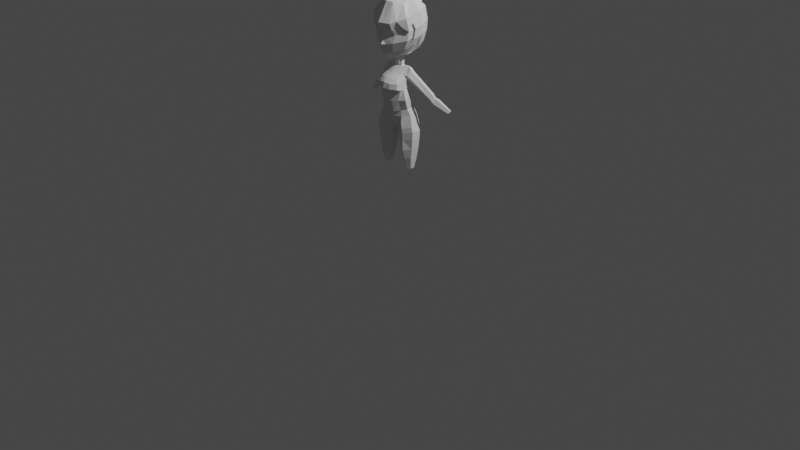 # Source: AnimeGirl.blend  (saved by Blender 2.82.7; exported with 4.5.12 LTS)
import bpy
from mathutils import Matrix  # noqa: F401  (used for matrix-valued properties, if any)

bpy.ops.wm.read_factory_settings(use_empty=True)
scene = bpy.context.scene
scene.name = 'Scene'

# ---- collections
col_collection = bpy.data.collections.new('Collection'); scene.collection.children.link(col_collection)
col_refrences = bpy.data.collections.new('refrences'); scene.collection.children.link(col_refrences)

# ---- world
world_world = bpy.data.worlds.new('World'); scene.world = world_world
world_world.use_nodes = True; world_world.node_tree.nodes.clear()
_N = world_world.node_tree.nodes; _L = world_world.node_tree.links
n0 = _N.new('ShaderNodeOutputWorld'); n0.name = 'World Output'; n0.location = (300, 300)
n1 = _N.new('ShaderNodeBackground'); n1.name = 'Background'; n1.location = (10, 300)
n1.inputs[0].default_value = (0.05088, 0.05088, 0.05088, 1.0)
_L.new(n1.outputs[0], n0.inputs[0])
n0.is_active_output = True
world_world.color = (0.05088, 0.05088, 0.05088)
world_world.use_sun_shadow = False
world_world.sun_shadow_jitter_overblur = 0.0

# ---- cameras
cam_camera = bpy.data.cameras.new('Camera')
cam_camera.clip_end = 100.0
cam_camera.ortho_scale = 7.314

# ---- lights
light_light = bpy.data.lights.new('Light', 'POINT')
light_light.transmission_factor = 0.0
light_light.energy = 1000.0
light_light.shadow_soft_size = 0.1
light_light.shadow_maximum_resolution = 0.006
light_light.use_absolute_resolution = True

# ---- meshes
me_cylinder = bpy.data.meshes.new('Cylinder')
me_cylinder.from_pydata([(1.49, 0.7692, 7.144), (1.581, 1.081, 9.041), (2.025, 0.3846, 7.157), (2.287, 0.4721, 9.183), (2.025, -0.3846, 7.157), (2.287, -0.4721, 9.183), (1.49, -0.7692, 7.144), (1.439, -0.9441, 9.0), (0.8268, -0.3846, 7.12), (0.5327, -0.4721, 8.816), (0.8268, 0.3846, 7.12), (0.5327, 0.4721, 8.816), (1.63, 1.081, 9.755), (2.319, 0.4721, 9.889), (2.319, -0.4721, 9.889), (1.408, -0.9441, 9.751), (0.363, -0.4721, 9.429), (0.7692, 0.6673, 9.533), (1.561, 1.137, 10.24), (2.195, 0.4721, 10.36), (2.195, -0.4721, 10.36), (1.356, -0.9441, 10.14), (0.2607, -0.4721, 9.904), (0.3115, 1.42, 10.0), (0.0, -0.4721, 9.904), (0.0, 1.42, 10.0), (1.241, 1.057, 11.28), (1.875, 0.3829, 11.41), (1.875, -0.3235, 11.38), (1.188, -0.8198, 11.3), (0.4415, -1.039, 11.23), (0.3011, 1.478, 11.15), (0.0, -1.119, 11.05), (0.0, 1.478, 11.15), (1.001, 0.5982, 12.3), (1.617, 0.2938, 12.19), (1.617, -0.4721, 12.01), (1.091, -0.7835, 11.82), (0.53, -1.195, 11.73), (0.5095, 0.7629, 12.34), (0.0, -1.437, 11.68), (0.0, 0.8432, 12.36), (1.515, 0.5488, 5.988), (1.83, 0.2076, 6.018), (1.83, -0.2076, 6.018), (1.515, -0.4448, 5.988), (1.091, -0.2076, 6.005), (1.091, 0.2076, 6.005), (1.465, 0.9586, 8.05), (2.178, 0.4273, 8.139), (2.178, -0.4273, 8.139), (1.465, -0.9437, 8.05), (0.7001, -0.4273, 7.96), (0.7001, 0.4273, 7.96), (0.5174, 0.9933, 9.7), (1.584, 1.081, 10.02), (1.222, -0.9197, 10.7), (1.272, 0.2165, 13.07), (1.61, -0.2389, 13.03), (1.635, -0.7382, 12.92), (1.052, -1.069, 12.84), (0.5193, -1.393, 12.8), (0.8385, 0.3703, 13.12), (0.0, -1.613, 12.79), (0.0, 0.379, 13.12), (1.125, 0.005262, 13.97), (1.383, -0.3744, 13.93), (1.383, -0.7233, 13.83), (1.239, -1.048, 13.75), (0.6241, -1.35, 13.69), (0.7156, 0.1697, 13.99), (0.0, -1.539, 13.66), (0.0, 0.2949, 14.13), (1.046, 0.4174, 14.86), (1.294, -0.008202, 14.81), (1.353, -0.288, 14.8), (0.9786, -1.181, 14.94), (0.4629, -1.417, 14.97), (0.5799, 0.5192, 14.86), (0.0, -1.466, 15.0), (0.0, 0.569, 14.92), (1.105, 0.5897, 15.68), (1.358, 0.373, 15.75), (1.489, -0.01009, 15.77), (0.9183, -0.2909, 15.64), (0.4402, -0.4275, 15.64), (0.6393, 0.6503, 15.68), (0.0, -0.4988, 15.64), (0.0, 0.692, 15.68), (0.5246, 0.162, 15.92), (1.09, 0.2594, 15.92), (1.148, 0.09496, 15.91), (0.478, -0.1553, 15.9), (0.2008, -0.2056, 15.88), (3.443, 1.076, 13.69), (0.0, -0.2288, 15.87), (0.0, 0.4601, 15.94), (0.6241, -1.861, 14.04), (1.215, -1.5, 14.03), (0.0, -2.052, 14.1), (1.34, -0.3884, 14.49), (1.074, 0.2725, 14.54), (1.302, -0.1369, 14.51), (0.0, 0.4536, 14.59), (0.6276, 0.3964, 14.55), (0.6241, -1.789, 14.55), (1.225, -1.406, 14.54), (0.0, -1.902, 14.64), (1.316, -0.7053, 14.48), (1.232, -0.7807, 14.86), (1.337, -0.9959, 13.89), (0.0, 0.642, 15.29), (0.5951, 0.5865, 15.23), (1.216, 0.402, 15.2), (1.428, -0.3607, 15.16), (1.061, 0.5058, 15.23), (1.118, -0.5275, 15.22), (0.8044, -0.7099, 15.29), (0.4342, -0.828, 15.31), (0.0, -0.9326, 15.3), (1.294, -0.008202, 14.81), (1.353, -0.288, 14.8), (1.216, 0.402, 15.2), (1.428, -0.3607, 15.16), (1.428, -0.3607, 15.16), (1.216, 0.402, 15.2), (1.678, 0.4427, 15.4), (1.793, 0.08975, 15.4), (1.514, 0.4797, 15.03), (1.711, -0.2441, 14.97), (1.528, 0.0915, 14.67), (1.58, -0.1672, 14.66), (1.711, -0.2441, 14.97), (1.514, 0.4797, 15.03), (1.221, -0.1277, 15.64), (3.526, 0.7972, 13.65), (3.206, 1.105, 13.47), (3.33, 0.5332, 13.36), (3.104, 0.7985, 13.21), (3.136, 0.594, 13.18), (3.33, 0.5332, 13.36), (3.206, 1.105, 13.47), (3.685, 1.153, 13.32), (3.758, 0.9092, 13.29), (3.586, 0.6783, 13.04), (3.478, 1.179, 13.13), (3.389, 0.9104, 12.9), (3.417, 0.7315, 12.88), (3.586, 0.6783, 13.04), (3.478, 1.179, 13.13), (4.044, 1.266, 13.19), (4.15, 0.9921, 13.14), (3.901, 0.733, 12.78), (3.746, 1.295, 12.91), (3.617, 0.9934, 12.58), (3.658, 0.7927, 12.55), (3.901, 0.733, 12.78), (3.746, 1.295, 12.91), (5.153, 1.693, 12.25), (5.213, 1.537, 12.23), (5.072, 1.389, 12.02), (4.983, 1.71, 12.1), (4.909, 1.538, 11.91), (4.933, 1.423, 11.89), (5.072, 1.389, 12.02), (4.983, 1.71, 12.1), (0.4313, 0.2684, 16.91), (0.3924, 0.0663, 16.87), (0.1969, -0.1783, 16.82), (0.0, -0.3036, 16.87), (0.0, 0.4341, 17.11), (1.239, -0.5509, 17.37), (0.5673, -1.019, 16.87), (0.0, -1.381, 16.83), (1.723, -0.801, 17.79), (1.766, 0.2684, 18.06), (1.569, -0.7912, 17.87), (0.7491, -1.502, 17.54), (0.0, -1.863, 17.46), (0.0, -2.549, 20.35), (0.4271, 0.2109, 22.4), (2.059, -0.9083, 18.74), (1.013, -1.737, 18.41), (0.0, -2.26, 18.27), (2.312, -0.9256, 19.59), (0.0, 0.1494, 22.38), (2.166, -0.8282, 19.59), (1.083, -1.576, 19.14), (0.0, -1.938, 19.17), (0.0, 1.776, 17.53), (0.0, -1.533, 22.14), (1.113, 0.2982, 22.32), (0.0, -2.281, 19.6), (1.124, -1.923, 19.65), (0.9604, 1.061, 22.29), (0.6967, -1.403, 22.09), (1.29, -0.7424, 22.0), (0.4617, -2.394, 20.36), (2.342, -0.379, 18.85), (0.0, 2.297, 21.58), (1.747, 1.599, 21.47), (0.0, 2.635, 20.41), (1.937, 1.721, 20.24), (0.2432, 0.3407, 17.0), (0.0, 2.62, 19.36), (0.0, 2.439, 18.39), (2.119, -1.128, 20.83), (1.044, 0.04653, 17.06), (1.71, -1.143, 19.4), (1.05, -1.697, 19.46), (0.5299, -1.761, 19.15), (1.526, -1.332, 18.8), (0.6347, -1.819, 18.71), (0.0, -2.041, 18.57), (0.3326, -1.98, 18.29), (0.0, -1.972, 17.87), (0.4915, -1.626, 17.51), (0.0, -1.765, 17.33), (0.3361, -1.592, 17.35), (0.4056, -2.231, 20.33), (0.0, -2.126, 19.66), (1.026, -1.784, 19.69), (1.373, -1.623, 20.5), (1.714, -1.213, 20.0), (2.078, -0.04685, 18.33), (2.18, -0.3614, 18.91), (1.706, 0.5659, 18.11), (2.318, -0.2718, 19.84), (2.14, 0.2684, 18.77), (2.174, 0.6068, 19.17), (1.924, -0.03714, 18.41), (2.148, -0.4828, 20.37), (1.223, 0.2684, 17.38), (0.9545, 0.0379, 17.21), (0.0, 0.5152, 16.95), (1.659, 1.5, 18.19), (2.488, -0.315, 19.84), (2.64, 0.2818, 20.09), (1.894, 1.678, 19.3), (2.36, 0.2992, 21.37), (2.316, -0.5267, 20.4), (1.344, 1.285, 17.56), (2.227, -1.019, 20.15), (1.831, -1.344, 19.99), (2.33, 0.6777, 19.13), (2.484, 0.2941, 19.06), (2.294, 0.2787, 18.69), (1.049, -2.172, 20.33), (1.488, -1.747, 20.55), (1.318, 0.3174, 17.24), (1.855, 0.6123, 18.03), (0.4993, 0.3276, 16.76), (0.2831, 0.4164, 16.84), (0.0, 0.6344, 22.38), (1.164, 1.662, 21.66), (0.0, 1.004, 22.89), (0.0, 2.356, 23.04), (0.8667, 1.648, 22.88), (0.0, 2.791, 22.04), (0.8922, 2.295, 22.28), (0.0, 1.842, 23.21), (0.0, 2.121, 23.21), (0.5211, 2.144, 23.14), (0.0, 2.696, 22.79), (0.6255, 2.453, 22.82)], [], [(48, 1, 3, 49), (49, 3, 5, 50), (50, 5, 7, 51), (51, 7, 9, 52), (52, 9, 11, 53), (53, 11, 1, 48), (3, 1, 12, 13), (9, 7, 15, 16), (5, 3, 13, 14), (11, 9, 16, 17), (7, 5, 14, 15), (1, 11, 17, 12), (17, 16, 22, 54), (15, 14, 20, 21), (13, 12, 55, 19), (12, 17, 54, 55), (16, 15, 21, 22), (14, 13, 19, 20), (23, 22, 24, 25), (18, 23, 31, 26), (24, 22, 30, 32), (22, 56, 29, 30), (55, 54, 23, 18), (20, 19, 27, 28), (23, 25, 33, 31), (21, 20, 28, 56), (19, 18, 26, 27), (32, 30, 38, 40), (30, 29, 37, 38), (28, 27, 35, 36), (31, 33, 41, 39), (26, 31, 39, 34), (29, 28, 36, 37), (27, 26, 34, 35), (2, 4, 44, 43), (8, 10, 47, 46), (0, 2, 43, 42), (4, 6, 45, 44), (10, 0, 42, 47), (6, 8, 46, 45), (10, 53, 48, 0), (8, 52, 53, 10), (6, 51, 52, 8), (4, 50, 51, 6), (2, 49, 50, 4), (0, 48, 49, 2), (54, 22, 23), (19, 55, 18), (56, 22, 21), (56, 28, 29), (38, 37, 60, 61), (36, 35, 58, 59), (39, 41, 64, 62), (34, 39, 62, 57), (37, 36, 59, 60), (35, 34, 57, 58), (40, 38, 61, 63), (63, 61, 69, 71), (57, 62, 70, 65), (60, 59, 67, 68), (58, 57, 65, 66), (62, 64, 72, 70), (61, 60, 68, 69), (59, 58, 66, 67), (68, 67, 110), (102, 101, 73, 74), (104, 103, 80, 78), (69, 68, 98, 97), (100, 102, 74, 75), (71, 69, 97, 99), (101, 104, 78, 73), (112, 111, 88, 86), (77, 76, 117, 118), (123, 129, 127, 83, 114), (79, 77, 118, 119), (115, 112, 86, 81), (76, 109, 116, 117), (113, 115, 81, 82), (81, 86, 89, 90), (85, 84, 92, 93), (83, 82, 90, 91), (87, 85, 93, 95), (140, 139, 147, 148), (84, 134, 91, 92), (82, 81, 90), (99, 97, 105, 107), (105, 106, 76, 77), (106, 108, 109, 76), (107, 105, 77, 79), (98, 110, 108, 106), (97, 98, 106, 105), (65, 70, 104, 101), (67, 66, 102, 100), (70, 72, 103, 104), (66, 65, 101, 102), (110, 98, 68), (108, 110, 67, 100), (116, 109, 75, 114), (109, 108, 100, 75), (74, 73, 115, 113), (73, 78, 112, 115), (74, 113, 122, 120), (78, 80, 111, 112), (119, 118, 85, 87), (118, 117, 84, 85), (120, 122, 125, 133, 130), (114, 75, 121, 123), (75, 74, 120, 121), (82, 126, 128, 122, 113), (120, 130, 131, 121), (122, 123, 124, 125), (121, 131, 132, 124, 123), (131, 130, 138, 139), (130, 133, 141, 138), (123, 122, 128, 129), (125, 124, 132, 133), (116, 134, 84, 117), (134, 116, 114, 83), (91, 134, 83), (89, 92, 91, 90), (89, 86, 88, 96), (141, 140, 148, 149), (127, 129, 137, 135), (126, 127, 135, 94), (133, 132, 140, 141), (132, 131, 139, 140), (129, 128, 136, 137), (128, 126, 94, 136), (147, 146, 154, 155), (146, 149, 157, 154), (94, 135, 143, 142), (137, 136, 145, 144), (135, 137, 144, 143), (138, 141, 149, 146), (139, 138, 146, 147), (136, 94, 142, 145), (151, 152, 160, 159), (152, 153, 161, 160), (145, 142, 150, 153), (142, 143, 151, 150), (149, 148, 156, 157), (148, 147, 155, 156), (144, 145, 153, 152), (143, 144, 152, 151), (163, 162, 165, 164), (160, 161, 158, 159), (154, 157, 165, 162), (155, 154, 162, 163), (153, 150, 158, 161), (150, 151, 159, 158), (157, 156, 164, 165), (156, 155, 163, 164), (83, 127, 126, 82), (92, 89, 166, 167), (89, 96, 203, 166), (93, 92, 167, 168), (95, 93, 168, 169), (169, 168, 172, 173), (168, 167, 171, 172), (167, 166, 233, 232, 171), (206, 243, 242), (173, 172, 177, 216, 218, 217), (172, 171, 176, 177), (171, 232, 175, 176), (232, 226, 175), (178, 216, 177, 182, 214, 215), (177, 176, 181, 182), (176, 225, 181), (175, 226, 229, 228), (183, 214, 213), (182, 211, 208, 187), (181, 225, 227, 186), (239, 240, 236, 237), (188, 210, 209, 221, 219, 220), (187, 208, 209), (249, 207, 251), (242, 243, 184), (242, 240, 239, 206), (244, 250, 235, 238), (246, 244, 245), (236, 198, 245, 237), (250, 249, 241, 235), (198, 174, 224, 246, 245), (203, 96, 170), (197, 193, 247), (192, 197, 179), (248, 243, 206), (193, 248, 247), (195, 180, 185, 190), (185, 180, 194, 253), (194, 200, 254), (208, 211, 182, 181, 186), (209, 208, 186, 223, 222, 221), (210, 212, 182, 187), (209, 210, 187), (215, 214, 183), (213, 214, 182, 212, 210, 188), (217, 218, 216, 178), (200, 202, 201, 199), (241, 252, 234, 189), (202, 238, 204, 201), (238, 235, 205, 204), (235, 241, 189, 205), (228, 230, 176, 175), (196, 191, 180, 195), (206, 239, 191, 196), (247, 248, 206, 196, 195), (179, 197, 247, 195, 190), (239, 200, 194, 191), (237, 202, 200, 239), (184, 240, 242), (231, 186, 227), (245, 244, 238, 202, 237), (251, 252, 241, 249), (194, 180, 191), (176, 230, 224, 174), (225, 176, 174, 198), (233, 166, 251, 207), (232, 233, 207, 249), (186, 231, 240, 184), (231, 227, 236, 240), (166, 203, 252, 251), (226, 232, 249, 250), (229, 226, 250, 244), (219, 221, 193, 197), (228, 229, 244, 246), (203, 170, 234, 252), (220, 219, 197, 192), (227, 225, 198, 236), (223, 186, 184, 243), (222, 223, 243, 248), (230, 228, 246, 224), (221, 222, 248, 193), (255, 257, 262, 260), (253, 194, 257, 255), (254, 200, 199), (254, 199, 258, 259), (257, 259, 264, 262), (194, 254, 259, 257), (260, 262, 261), (263, 256, 264), (259, 258, 263, 264), (264, 256, 261, 262)])
_uv = me_cylinder.uv_layers.new(name='UVMap')
_uv.uv.foreach_set('vector', [1.0, 0.488, 0.972, 1.0, 0.8333, 1.0, 0.8333, 0.488, 0.8333, 0.488, 0.8333, 1.0, 0.6667, 1.0, 0.6667, 0.488, 0.6667, 0.488, 0.6667, 1.0, 0.5, 1.0, 0.5, 0.488, 0.5, 0.488, 0.5, 1.0, 0.3333, 1.0, 0.3333, 0.488, 0.3333, 0.488, 0.3333, 1.0, 0.1667, 1.0, 0.1667, 0.488, 0.1667, 0.488, 0.1667, 1.0, -0.007471, 0.9973, -8.941e-08, 0.488, 0.8333, 1.0, 0.972, 1.0, 0.9593, 1.0, 0.8333, 1.0, 0.3333, 1.0, 0.5, 1.0, 0.5, 1.0, 0.3333, 1.0, 0.6667, 1.0, 0.8333, 1.0, 0.8333, 1.0, 0.6667, 1.0, 0.1667, 1.0, 0.3333, 1.0, 0.3333, 1.0, 0.1072, 1.0, 0.5, 1.0, 0.6667, 1.0, 0.6667, 1.0, 0.5, 1.0, -0.007471, 0.9973, 0.1667, 1.0, 0.1072, 1.0, -0.01899, 1.0, 0.1072, 1.0, 0.3333, 1.0, 0.3333, 1.0, 0.07783, 1.0, 0.5, 1.0, 0.6667, 1.0, 0.6667, 1.0, 0.5, 1.0, 0.8333, 1.0, 0.9593, 1.0, 0.9593, 1.0, 0.8333, 1.0, -0.01899, 1.0, 0.1072, 1.0, 0.07783, 1.0, -0.02813, 1.0, 0.3333, 1.0, 0.5, 1.0, 0.5, 1.0, 0.3333, 1.0, 0.6667, 1.0, 0.8333, 1.0, 0.8333, 1.0, 0.6667, 1.0, 0.1667, 1.0, 0.3333, 1.0, 0.3333, 1.0, 0.1667, 1.0, -0.04023, 1.0, 0.1667, 1.0, 0.1667, 1.0, -0.05358, 1.0, 0.3333, 1.0, 0.3333, 1.0, 0.3856, 1.0, 0.3333, 1.0, 0.3333, 1.0, 0.5072, 1.0, 0.5368, 1.0, 0.3856, 1.0, -0.02813, 1.0, 0.07783, 1.0, 0.1667, 1.0, -0.04023, 1.0, 0.6667, 1.0, 0.8333, 1.0, 0.8333, 1.0, 0.6667, 1.0, 0.1667, 1.0, 0.1667, 1.0, 0.1667, 1.0, 0.1667, 1.0, 0.5, 1.0, 0.6667, 1.0, 0.6667, 1.0, 0.5072, 1.0, 0.8333, 1.0, 0.9593, 1.0, 0.9593, 1.0, 0.8333, 1.0, 0.3333, 1.0, 0.3856, 1.0, 0.416, 1.0, 0.3333, 1.0, 0.3856, 1.0, 0.5368, 1.0, 0.5567, 1.0, 0.416, 1.0, 0.6667, 1.0, 0.8333, 1.0, 0.8333, 1.0, 0.6667, 1.0, 0.1667, 1.0, 0.1667, 1.0, 0.1667, 1.0, 0.09554, 1.0, -0.05358, 1.0, 0.1667, 1.0, 0.09554, 1.0, -0.05044, 1.0, 0.5368, 1.0, 0.6667, 1.0, 0.6667, 1.0, 0.5567, 1.0, 0.8333, 1.0, 0.9593, 1.0, 0.9622, 1.0, 0.8333, 1.0, 0.8333, 0.0, 0.6667, 0.0, 0.6667, 0.0, 0.8333, 0.0, 0.3333, 0.0, 0.1667, 0.0, 0.1667, 0.0, 0.3333, 0.0, 1.0, 0.0, 0.8333, 0.0, 0.8333, 0.0, 1.0, 0.0, 0.6667, 0.0, 0.5, 0.0, 0.5, 0.0, 0.6667, 0.0, 0.1667, 0.0, -8.941e-08, 0.0, -8.941e-08, 0.0, 0.1667, 0.0, 0.5, 0.0, 0.3333, 0.0, 0.3333, 0.0, 0.5, 0.0, 0.1667, 0.0, 0.1667, 0.488, -8.941e-08, 0.488, -8.941e-08, 0.0, 0.3333, 0.0, 0.3333, 0.488, 0.1667, 0.488, 0.1667, 0.0, 0.5, 0.0, 0.5, 0.488, 0.3333, 0.488, 0.3333, 0.0, 0.6667, 0.0, 0.6667, 0.488, 0.5, 0.488, 0.5, 0.0, 0.8333, 0.0, 0.8333, 0.488, 0.6667, 0.488, 0.6667, 0.0, 1.0, 0.0, 1.0, 0.488, 0.8333, 0.488, 0.8333, 0.0, 0.07783, 1.0, 0.3333, 1.0, 0.1667, 1.0, 0.8333, 1.0, 0.9593, 1.0, 0.9593, 1.0, 0.5072, 1.0, 0.3333, 1.0, 0.5, 1.0, 0.5072, 1.0, 0.6667, 1.0, 0.5368, 1.0, 0.416, 1.0, 0.5567, 1.0, 0.5377, 1.0, 0.3811, 1.0, 0.6667, 1.0, 0.8333, 1.0, 0.8333, 1.0, 0.6667, 1.0, 0.09554, 1.0, 0.1667, 1.0, 0.1667, 1.0, 0.04929, 1.0, -0.05044, 1.0, 0.09554, 1.0, 0.04929, 1.0, -0.0902, 1.0, 0.5567, 1.0, 0.6667, 1.0, 0.6667, 1.0, 0.5377, 1.0, 0.8333, 1.0, 0.9622, 1.0, 0.932, 1.0, 0.8333, 1.0, 0.3333, 1.0, 0.416, 1.0, 0.3811, 1.0, 0.3333, 1.0, 0.3333, 1.0, 0.3811, 1.0, 0.4048, 1.0, 0.3333, 1.0, -0.0902, 1.0, 0.04929, 1.0, 0.06423, 1.0, -0.08394, 1.0, 0.5377, 1.0, 0.6667, 1.0, 0.6667, 1.0, 0.5794, 1.0, 0.8333, 1.0, 0.932, 1.0, 0.932, 1.0, 0.8333, 1.0, 0.04929, 1.0, 0.1667, 1.0, 0.1667, 1.0, 0.06423, 1.0, 0.3811, 1.0, 0.5377, 1.0, 0.5794, 1.0, 0.4048, 1.0, 0.6667, 1.0, 0.8333, 1.0, 0.8333, 1.0, 0.6667, 1.0, 0.5794, 1.0, 0.6667, 1.0, 0.6396, 1.0, 0.8641, 1.0, 0.9516, 1.0, 0.9622, 1.0, 0.8807, 1.0, 0.0961, 1.0, 0.1667, 1.0, 0.1667, 1.0, 0.1134, 1.0, 0.4048, 1.0, 0.5794, 1.0, 0.5852, 1.0, 0.4048, 1.0, 0.7651, 1.0, 0.8641, 1.0, 0.8807, 1.0, 0.7798, 1.0, 0.3333, 1.0, 0.4048, 1.0, 0.4048, 1.0, 0.3333, 1.0, -0.06221, 1.0, 0.0961, 1.0, 0.1134, 1.0, -0.05044, 1.0, 0.1134, 1.0, 0.1667, 1.0, 0.1667, 1.0, 0.1134, 1.0, 0.3864, 1.0, 0.5137, 1.0, 0.4687, 1.0, 0.382, 1.0, 0.7409, 1.0, 0.7409, 1.0, 0.7041, 1.0, 0.7041, 1.0, 0.7409, 1.0, 0.3333, 1.0, 0.3864, 1.0, 0.382, 1.0, 0.3333, 1.0, -0.05044, 1.0, 0.1134, 1.0, 0.1134, 1.0, -0.05044, 1.0, 0.5137, 1.0, 0.627, 1.0, 0.5969, 1.0, 0.4687, 1.0, 0.8807, 1.0, 0.9622, 1.0, 0.9622, 1.0, 0.8807, 1.0, -0.05044, 1.0, 0.1134, 1.0, 0.7656, 1.0, 0.8807, 1.0, 0.3791, 1.0, 0.4933, 1.0, 0.4167, 1.0, 0.3547, 1.0, 0.7041, 1.0, 0.8807, 1.0, 0.8807, 1.0, 0.7041, 1.0, 0.3333, 1.0, 0.3791, 1.0, 0.3547, 1.0, 0.3333, 1.0, 0.7409, 1.0, 0.7798, 1.0, 0.7798, 1.0, 0.7409, 1.0, 0.4933, 1.0, 0.6158, 1.0, 0.7041, 1.0, 0.4167, 1.0, 0.8807, 1.0, 0.9622, 1.0, 0.8807, 1.0, 0.3333, 1.0, 0.4048, 1.0, 0.4048, 1.0, 0.3333, 1.0, 0.4048, 1.0, 0.5954, 1.0, 0.5137, 1.0, 0.3864, 1.0, 0.5954, 1.0, 0.6769, 1.0, 0.627, 1.0, 0.5137, 1.0, 0.3333, 1.0, 0.4048, 1.0, 0.3864, 1.0, 0.3333, 1.0, 0.5852, 1.0, 0.6396, 1.0, 0.6769, 1.0, 0.5954, 1.0, 0.4048, 1.0, 0.5852, 1.0, 0.5954, 1.0, 0.4048, 1.0, -0.08394, 1.0, 0.06423, 1.0, 0.0961, 1.0, -0.06221, 1.0, 0.6667, 1.0, 0.8333, 1.0, 0.8641, 1.0, 0.7651, 1.0, 0.06423, 1.0, 0.1667, 1.0, 0.1667, 1.0, 0.0961, 1.0, 0.8333, 1.0, 0.932, 1.0, 0.9516, 1.0, 0.8641, 1.0, 0.6396, 1.0, 0.5852, 1.0, 0.5794, 1.0, 0.6769, 1.0, 0.6396, 1.0, 0.6667, 1.0, 0.7651, 1.0, 0.5969, 1.0, 0.627, 1.0, 0.7798, 1.0, 0.7409, 1.0, 0.627, 1.0, 0.6769, 1.0, 0.7651, 1.0, 0.7798, 1.0, 0.8807, 1.0, 0.9622, 1.0, 0.9622, 1.0, 0.8807, 1.0, -0.05044, 1.0, 0.1134, 1.0, 0.1134, 1.0, -0.05044, 1.0, 0.8807, 1.0, 0.8807, 1.0, 0.8807, 1.0, 0.8807, 1.0, 0.1134, 1.0, 0.1667, 1.0, 0.1667, 1.0, 0.1134, 1.0, 0.3333, 1.0, 0.382, 1.0, 0.3791, 1.0, 0.3333, 1.0, 0.382, 1.0, 0.4687, 1.0, 0.4933, 1.0, 0.3791, 1.0, 0.8807, 1.0, 0.8807, 1.0, 0.8807, 1.0, 0.8807, 1.0, 0.8807, 1.0, 0.7409, 1.0, 0.7798, 1.0, 0.7798, 1.0, 0.7409, 1.0, 0.7798, 1.0, 0.8807, 1.0, 0.8807, 1.0, 0.7798, 1.0, 0.8807, 1.0, 0.8807, 1.0, 0.8807, 1.0, 0.8807, 1.0, 0.8807, 1.0, 0.8807, 1.0, 0.8807, 1.0, 0.7798, 1.0, 0.7798, 1.0, 0.8807, 1.0, 0.7409, 1.0, 0.7409, 1.0, 0.8807, 1.0, 0.7798, 1.0, 0.7798, 1.0, 0.7409, 1.0, 0.7409, 1.0, 0.7409, 1.0, 0.7798, 1.0, 0.8807, 1.0, 0.8807, 1.0, 0.7798, 1.0, 0.8807, 1.0, 0.8807, 1.0, 0.8807, 1.0, 0.8807, 1.0, 0.7409, 1.0, 0.8807, 1.0, 0.8807, 1.0, 0.7409, 1.0, 0.8807, 1.0, 0.7409, 1.0, 0.7409, 1.0, 0.8807, 1.0, 0.5969, 1.0, 0.6158, 1.0, 0.4933, 1.0, 0.4687, 1.0, 0.6158, 1.0, 0.5969, 1.0, 0.7409, 1.0, 0.7041, 1.0, 0.7041, 1.0, 0.6158, 1.0, 0.7041, 1.0, 0.7656, 1.0, 0.4167, 1.0, 0.7041, 1.0, 0.8807, 1.0, 0.05965, 1.0, 0.1134, 1.0, 0.1667, 1.0, 0.1667, 1.0, 0.8807, 1.0, 0.7409, 1.0, 0.7409, 1.0, 0.8807, 1.0, 0.7041, 1.0, 0.7409, 1.0, 0.7409, 1.0, 0.7041, 1.0, 0.8807, 1.0, 0.7041, 1.0, 0.7041, 1.0, 0.8807, 1.0, 0.8807, 1.0, 0.7409, 1.0, 0.7409, 1.0, 0.8807, 1.0, 0.7409, 1.0, 0.7798, 1.0, 0.7798, 1.0, 0.7409, 1.0, 0.7409, 1.0, 0.8807, 1.0, 0.8807, 1.0, 0.7409, 1.0, 0.8807, 1.0, 0.8807, 1.0, 0.8807, 1.0, 0.8807, 1.0, 0.7798, 1.0, 0.8807, 1.0, 0.8807, 1.0, 0.7798, 1.0, 0.8807, 1.0, 0.8807, 1.0, 0.8807, 1.0, 0.8807, 1.0, 0.8807, 1.0, 0.7041, 1.0, 0.7041, 1.0, 0.8807, 1.0, 0.7409, 1.0, 0.8807, 1.0, 0.8807, 1.0, 0.7409, 1.0, 0.7041, 1.0, 0.7409, 1.0, 0.7409, 1.0, 0.7041, 1.0, 0.8807, 1.0, 0.8807, 1.0, 0.8807, 1.0, 0.8807, 1.0, 0.7798, 1.0, 0.8807, 1.0, 0.8807, 1.0, 0.7798, 1.0, 0.8807, 1.0, 0.8807, 1.0, 0.8807, 1.0, 0.8807, 1.0, 0.7041, 1.0, 0.7409, 1.0, 0.7409, 1.0, 0.7041, 1.0, 0.7409, 1.0, 0.8807, 1.0, 0.8807, 1.0, 0.7409, 1.0, 0.8807, 1.0, 0.8807, 1.0, 0.8807, 1.0, 0.8807, 1.0, 0.8807, 1.0, 0.7041, 1.0, 0.7041, 1.0, 0.8807, 1.0, 0.8807, 1.0, 0.7409, 1.0, 0.7409, 1.0, 0.8807, 1.0, 0.7409, 1.0, 0.7798, 1.0, 0.7798, 1.0, 0.7409, 1.0, 0.7409, 1.0, 0.8807, 1.0, 0.8807, 1.0, 0.7409, 1.0, 0.7041, 1.0, 0.7409, 1.0, 0.7409, 1.0, 0.7041, 1.0, 0.7798, 1.0, 0.8807, 1.0, 0.8807, 1.0, 0.7409, 1.0, 0.7409, 1.0, 0.8807, 1.0, 0.8807, 1.0, 0.7041, 1.0, 0.8807, 1.0, 0.8807, 1.0, 0.8807, 1.0, 0.8807, 1.0, 0.7798, 1.0, 0.8807, 1.0, 0.8807, 1.0, 0.7798, 1.0, 0.8807, 1.0, 0.8807, 1.0, 0.8807, 1.0, 0.8807, 1.0, 0.8807, 1.0, 0.7041, 1.0, 0.7041, 1.0, 0.8807, 1.0, 0.8807, 1.0, 0.7409, 1.0, 0.7409, 1.0, 0.8807, 1.0, 0.7409, 1.0, 0.7798, 1.0, 0.7798, 1.0, 0.7409, 1.0, 0.7041, 1.0, 0.7041, 1.0, 0.8807, 1.0, 0.8807, 1.0, 0.4167, 1.0, 0.7656, 1.0, 0.9413, 1.0, 0.7653, 1.0, 0.05965, 1.0, 0.1667, 1.0, 0.1114, 1.0, 0.06868, 1.0, 0.3547, 1.0, 0.4167, 1.0, 0.7653, 1.0, 0.4834, 1.0, 0.3333, 1.0, 0.3547, 1.0, 0.4834, 1.0, 0.3333, 1.0, 0.3333, 1.0, 0.4834, 1.0, 0.4182, 1.0, 0.3333, 1.0, 0.4834, 1.0, 0.7653, 1.0, 0.5925, 1.0, 0.4182, 1.0, 0.7653, 1.0, 0.9413, 1.0, 0.8274, 1.0, 0.9413, 1.0, 0.5925, 1.0, 0.5925, 1.0, 0.5337, 1.0, 0.5925, 1.0, 0.3333, 1.0, 0.4182, 1.0, 0.4182, 1.0, 0.389, 1.0, 0.3731, 1.0, 0.3333, 1.0, 0.4182, 1.0, 0.5925, 1.0, 0.5925, 1.0, 0.4182, 1.0, 0.5925, 1.0, 0.9413, 1.0, 0.9413, 1.0, 0.5925, 1.0, 0.06968, 1.0, 0.08122, 1.0, 0.07099, 1.0, 0.3333, 1.0, 0.389, 1.0, 0.4182, 1.0, 0.4182, 1.0, 0.3612, 1.0, 0.3333, 1.0, 0.4182, 1.0, 0.5925, 1.0, 0.5925, 1.0, 0.4182, 1.0, 0.5925, 1.0, 0.7546, 1.0, 0.5925, 1.0, 0.07099, 1.0, 0.08122, 1.0, 0.08257, 1.0, 0.07126, 1.0, 0.3333, 1.0, 0.3612, 1.0, 0.3333, 1.0, 0.4182, 1.0, 0.4978, 1.0, 0.5192, 1.0, 0.4182, 1.0, 0.5925, 1.0, 0.7546, 1.0, 0.7695, 1.0, 0.5925, 1.0, 0.9413, 1.0, 0.7221, 1.0, 0.7695, 1.0, 0.9413, 1.0, 0.3333, 1.0, 0.3749, 1.0, 0.4182, 1.0, 0.4182, 1.0, 0.3692, 1.0, 0.3333, 1.0, 0.4182, 1.0, 0.5192, 1.0, 0.4182, 1.0, 0.9413, 1.0, 0.8274, 1.0, 0.9413, 1.0, 0.5925, 1.0, 0.5337, 1.0, 0.5925, 1.0, 0.5925, 1.0, 0.7221, 1.0, 0.9413, 1.0, 0.5925, 1.0, 0.08257, 1.0, 0.08122, 1.0, 0.1097, 1.0, 0.114, 1.0, 0.07126, 1.0, 0.08257, 1.0, 0.07139, 1.0, 0.7695, 1.0, 0.7546, 1.0, 0.9413, 1.0, 0.9413, 1.0, 0.08122, 1.0, 0.06968, 1.0, 0.1132, 1.0, 0.1097, 1.0, 0.7546, 1.0, 0.5925, 1.0, 0.8461, 1.0, 0.9413, 1.0, 0.9413, 1.0, 0.1114, 1.0, 0.1667, 1.0, 0.1667, 1.0, 0.3692, 1.0, 0.4182, 1.0, 0.4182, 1.0, 0.3333, 1.0, 0.3692, 1.0, 0.3333, 1.0, 0.4888, 1.0, 0.5337, 1.0, 0.5925, 1.0, 0.4182, 1.0, 0.4888, 1.0, 0.4182, 1.0, 0.4834, 1.0, 0.5336, 1.0, 0.2291, 1.0, 0.3333, 1.0, 0.2291, 1.0, 0.5336, 1.0, 0.1235, 1.0, 0.1997, 1.0, 0.1235, 1.0, 0.1176, 1.0, 0.1317, 1.0, 0.5192, 1.0, 0.4978, 1.0, 0.4182, 1.0, 0.5925, 1.0, 0.5925, 1.0, 0.4182, 1.0, 0.5192, 1.0, 0.5925, 1.0, 0.5337, 1.0, 0.4888, 1.0, 0.4182, 1.0, 0.3749, 1.0, 0.3851, 1.0, 0.4182, 1.0, 0.4182, 1.0, 0.4182, 1.0, 0.3749, 1.0, 0.4182, 1.0, 0.3333, 1.0, 0.3612, 1.0, 0.3333, 1.0, 0.3333, 1.0, 0.3612, 1.0, 0.4182, 1.0, 0.3851, 1.0, 0.3749, 1.0, 0.3333, 1.0, 0.3333, 1.0, 0.3731, 1.0, 0.389, 1.0, 0.3333, 1.0, 0.1176, 1.0, 0.1157, 1.0, 0.1667, 1.0, 0.1667, 1.0, 0.1132, 1.0, 0.1114, 1.0, 0.1667, 1.0, 0.1667, 1.0, 0.1157, 1.0, 0.114, 1.0, 0.1667, 1.0, 0.1667, 1.0, 0.114, 1.0, 0.1097, 1.0, 0.1667, 1.0, 0.1667, 1.0, 0.1097, 1.0, 0.1132, 1.0, 0.1667, 1.0, 0.1667, 1.0, 0.9413, 1.0, 0.8461, 1.0, 0.5925, 1.0, 0.9413, 1.0, 0.625, 1.0, 0.9413, 1.0, 0.5336, 1.0, 0.4834, 1.0, 0.5925, 1.0, 0.9413, 1.0, 0.9413, 1.0, 0.625, 1.0, 0.4182, 1.0, 0.4888, 1.0, 0.5925, 1.0, 0.625, 1.0, 0.4834, 1.0, 0.3333, 1.0, 0.3692, 1.0, 0.4182, 1.0, 0.4834, 1.0, 0.3333, 1.0, 0.07245, 1.0, 0.1176, 1.0, 0.1235, 1.0, 0.0758, 1.0, 0.07176, 1.0, 0.1157, 1.0, 0.1176, 1.0, 0.07245, 1.0, 0.5925, 1.0, 0.7221, 1.0, 0.5925, 1.0, 0.7221, 1.0, 0.5925, 1.0, 0.7695, 1.0, 0.07139, 1.0, 0.08257, 1.0, 0.114, 1.0, 0.1157, 1.0, 0.07176, 1.0, 0.06868, 1.0, 0.1114, 1.0, 0.1132, 1.0, 0.06968, 1.0, 0.1235, 1.0, 0.5336, 1.0, 0.9413, 1.0, 0.5925, 1.0, 0.8461, 1.0, 0.8461, 1.0, 0.5925, 1.0, 0.7546, 1.0, 0.5925, 1.0, 0.5925, 1.0, 0.7546, 1.0, 0.8274, 1.0, 0.9413, 1.0, 0.9413, 1.0, 0.8274, 1.0, 0.9413, 1.0, 0.8274, 1.0, 0.8274, 1.0, 0.9413, 1.0, 0.5925, 1.0, 0.7221, 1.0, 0.7221, 1.0, 0.5925, 1.0, 0.7221, 1.0, 0.7695, 1.0, 0.7695, 1.0, 0.7221, 1.0, 0.06868, 1.0, 0.1114, 1.0, 0.1114, 1.0, 0.06868, 1.0, 0.08122, 1.0, 0.06968, 1.0, 0.06968, 1.0, 0.08122, 1.0, 0.08257, 1.0, 0.08122, 1.0, 0.08122, 1.0, 0.08257, 1.0, 0.3692, 1.0, 0.4182, 1.0, 0.4182, 1.0, 0.3692, 1.0, 0.07126, 1.0, 0.08257, 1.0, 0.08257, 1.0, 0.07126, 1.0, 0.1114, 1.0, 0.1667, 1.0, 0.1667, 1.0, 0.1114, 1.0, 0.3333, 1.0, 0.3692, 1.0, 0.3692, 1.0, 0.3333, 1.0, 0.7695, 1.0, 0.7546, 1.0, 0.7546, 1.0, 0.7695, 1.0, 0.5337, 1.0, 0.5925, 1.0, 0.5925, 1.0, 0.5337, 1.0, 0.4888, 1.0, 0.5337, 1.0, 0.5337, 1.0, 0.4888, 1.0, 0.8461, 1.0, 0.9413, 1.0, 0.9413, 1.0, 0.8461, 1.0, 0.4182, 1.0, 0.4888, 1.0, 0.4888, 1.0, 0.4182, 1.0, 0.1997, 1.0, 0.1235, 1.0, 0.1235, 1.0, 0.1997, 1.0, 0.1997, 1.0, 0.1235, 1.0, 0.1235, 1.0, 0.1997, 1.0, 0.1317, 1.0, 0.1176, 1.0, 0.1667, 1.0, 0.1317, 1.0, 0.1667, 1.0, 0.1667, 1.0, 0.1317, 1.0, 0.1235, 1.0, 0.1317, 1.0, 0.1317, 1.0, 0.1235, 1.0, 0.1235, 1.0, 0.1317, 1.0, 0.1317, 1.0, 0.1235, 1.0, 0.1997, 1.0, 0.1235, 1.0, 0.1667, 1.0, 0.1667, 1.0, 0.1667, 1.0, 0.1317, 1.0, 0.1317, 1.0, 0.1667, 1.0, 0.1667, 1.0, 0.1317, 1.0, 0.1317, 1.0, 0.1667, 1.0, 0.1667, 1.0, 0.1235, 1.0])
me_cylinder.use_remesh_fix_poles = True
me_cylinder.use_remesh_preserve_attributes = False
me_cylinder.use_mirror_vertex_groups = False
me_cylinder.update()

# ---- objects
ob_light = bpy.data.objects.new('Light', light_light)
ob_camera = bpy.data.objects.new('Camera', cam_camera)
ob_cylinder = bpy.data.objects.new('Cylinder', me_cylinder)
ob_empty = bpy.data.objects.new('Empty', None)
ob_empty_001 = bpy.data.objects.new('Empty.001', None)

# ---- transforms, parenting, visibility, modifiers, constraints
ob_light.location = (4.076, 1.005, 5.904)
ob_light.rotation_euler = (0.6503, 0.05522, 1.866)
ob_light.lock_rotations_4d = False
ob_light.empty_display_type = 'ARROWS'
ob_light.color = (0.0, 0.0, 0.0, 0.0)
ob_light.lineart.crease_threshold = 0.0
ob_camera.location = (7.359, -6.926, 4.958)
ob_camera.rotation_euler = (1.109, 0.0, 0.8149)
ob_camera.lock_rotations_4d = False
ob_camera.empty_display_type = 'ARROWS'
ob_camera.color = (0.0, 0.0, 0.0, 0.0)
ob_camera.display_type = 'WIRE'
ob_camera.lineart.crease_threshold = 0.0
ob_cylinder.location = (0.0, 0.0, 0.0)
ob_cylinder.scale = (0.1027, 0.1027, 0.1027)
ob_cylinder.lineart.crease_threshold = 0.0
_m = ob_cylinder.modifiers.new('Mirror', 'MIRROR')
_m.use_clip = True
ob_empty.location = (0.3749, 0.6586, 1.112)
ob_empty.rotation_euler = (1.571, -0.0, -0.0)
ob_empty.empty_display_type = 'IMAGE'
ob_empty.empty_display_size = 5.0
ob_empty.lineart.crease_threshold = 0.0
ob_empty_001.location = (-0.7576, -1.519, 1.112)
ob_empty_001.rotation_euler = (1.571, -0.0, 1.571)
ob_empty_001.empty_display_type = 'IMAGE'
ob_empty_001.empty_display_size = 5.0
ob_empty_001.lineart.crease_threshold = 0.0

# ---- collection membership
col_collection.objects.link(ob_light)
col_collection.objects.link(ob_camera)
col_collection.objects.link(ob_cylinder)
col_refrences.objects.link(ob_empty)
col_refrences.objects.link(ob_empty_001)

# ---- scene / render settings (as saved in the file)
scene.camera = ob_camera
scene.frame_start = 1; scene.frame_end = 250; scene.frame_set(1)
scene.render.engine = 'BLENDER_EEVEE_NEXT'
scene.cycles.use_denoising = False
scene.cycles.samples = 128
scene.cycles.sampling_pattern = 'TABULATED_SOBOL'
scene.cycles.use_adaptive_sampling = False
scene.cycles.use_light_tree = False
scene.view_settings.view_transform = 'Filmic'
bpy.context.view_layer.update()

